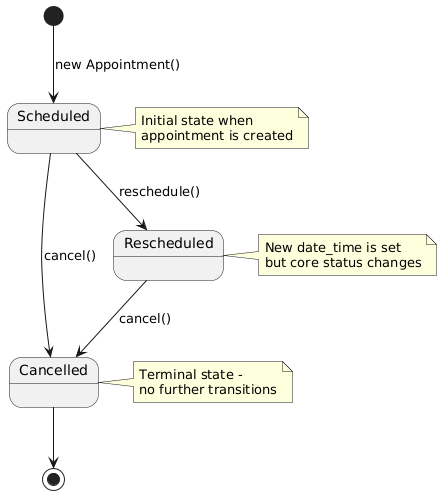

The diagram above was rendered by PlantUML. Its source (embedded in the PNG):
@startuml
[*] --> Scheduled: new Appointment()
    
    note right of Scheduled
        Initial state when
        appointment is created
    end note
    
    Scheduled --> Cancelled: cancel()
    Scheduled --> Rescheduled: reschedule()
    
    note right of Cancelled
        Terminal state - 
        no further transitions
    end note
    
    note right of Rescheduled
        New date_time is set
        but core status changes
    end note
    
    Cancelled --> [*]
    Rescheduled --> Cancelled: cancel()
@enduml